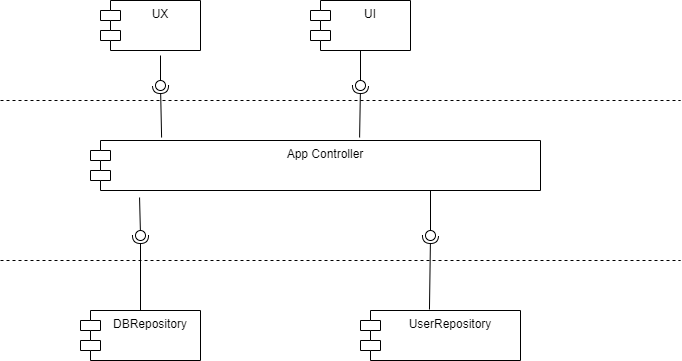

The diagram above was exported from draw.io. Its source (the exported page's mxGraphModel, read from the mxfile embedded in the PNG):
<mxGraphModel dx="1434" dy="790" grid="1" gridSize="10" guides="1" tooltips="1" connect="1" arrows="1" fold="1" page="1" pageScale="1" pageWidth="827" pageHeight="1169" background="#ffffff" math="0" shadow="0">
  <root>
    <mxCell id="0" />
    <mxCell id="1" parent="0" />
    <mxCell id="nQMDVVJq0uZEll5fPPbf-1" value="UX" style="shape=module;align=left;spacingLeft=20;align=center;verticalAlign=top;whiteSpace=wrap;html=1;" vertex="1" parent="1">
      <mxGeometry x="140" y="100" width="100" height="50" as="geometry" />
    </mxCell>
    <mxCell id="nQMDVVJq0uZEll5fPPbf-2" value="UI" style="shape=module;align=left;spacingLeft=20;align=center;verticalAlign=top;whiteSpace=wrap;html=1;" vertex="1" parent="1">
      <mxGeometry x="350" y="100" width="100" height="50" as="geometry" />
    </mxCell>
    <mxCell id="nQMDVVJq0uZEll5fPPbf-3" value="" style="endArrow=none;dashed=1;html=1;rounded=0;" edge="1" parent="1">
      <mxGeometry width="50" height="50" relative="1" as="geometry">
        <mxPoint x="40" y="200" as="sourcePoint" />
        <mxPoint x="720" y="200" as="targetPoint" />
      </mxGeometry>
    </mxCell>
    <mxCell id="nQMDVVJq0uZEll5fPPbf-4" value="App Controller" style="shape=module;align=left;spacingLeft=20;align=center;verticalAlign=top;whiteSpace=wrap;html=1;" vertex="1" parent="1">
      <mxGeometry x="130" y="240" width="450" height="50" as="geometry" />
    </mxCell>
    <mxCell id="nQMDVVJq0uZEll5fPPbf-5" value="" style="endArrow=none;dashed=1;html=1;rounded=0;" edge="1" parent="1">
      <mxGeometry width="50" height="50" relative="1" as="geometry">
        <mxPoint x="40" y="360" as="sourcePoint" />
        <mxPoint x="720" y="360" as="targetPoint" />
      </mxGeometry>
    </mxCell>
    <mxCell id="nQMDVVJq0uZEll5fPPbf-6" value="DBRepository" style="shape=module;align=left;spacingLeft=20;align=center;verticalAlign=top;whiteSpace=wrap;html=1;" vertex="1" parent="1">
      <mxGeometry x="120" y="410" width="120" height="50" as="geometry" />
    </mxCell>
    <mxCell id="nQMDVVJq0uZEll5fPPbf-7" value="UserRepository" style="shape=module;align=left;spacingLeft=20;align=center;verticalAlign=top;whiteSpace=wrap;html=1;" vertex="1" parent="1">
      <mxGeometry x="400" y="410" width="160" height="50" as="geometry" />
    </mxCell>
    <mxCell id="nQMDVVJq0uZEll5fPPbf-8" value="" style="rounded=0;orthogonalLoop=1;jettySize=auto;html=1;endArrow=halfCircle;endFill=0;endSize=6;strokeWidth=1;sketch=0;exitX=0.158;exitY=-0.06;exitDx=0;exitDy=0;exitPerimeter=0;" edge="1" target="nQMDVVJq0uZEll5fPPbf-10" parent="1" source="nQMDVVJq0uZEll5fPPbf-4">
      <mxGeometry relative="1" as="geometry">
        <mxPoint x="220" y="185" as="sourcePoint" />
      </mxGeometry>
    </mxCell>
    <mxCell id="nQMDVVJq0uZEll5fPPbf-9" value="" style="rounded=0;orthogonalLoop=1;jettySize=auto;html=1;endArrow=oval;endFill=0;sketch=0;sourcePerimeterSpacing=0;targetPerimeterSpacing=0;endSize=10;" edge="1" target="nQMDVVJq0uZEll5fPPbf-10" parent="1">
      <mxGeometry relative="1" as="geometry">
        <mxPoint x="200" y="155" as="sourcePoint" />
      </mxGeometry>
    </mxCell>
    <mxCell id="nQMDVVJq0uZEll5fPPbf-10" value="" style="ellipse;whiteSpace=wrap;html=1;align=center;aspect=fixed;fillColor=none;strokeColor=none;resizable=0;perimeter=centerPerimeter;rotatable=0;allowArrows=0;points=[];outlineConnect=1;" vertex="1" parent="1">
      <mxGeometry x="195" y="180" width="10" height="10" as="geometry" />
    </mxCell>
    <mxCell id="nQMDVVJq0uZEll5fPPbf-13" value="" style="ellipse;whiteSpace=wrap;html=1;align=center;aspect=fixed;fillColor=none;strokeColor=none;resizable=0;perimeter=centerPerimeter;rotatable=0;allowArrows=0;points=[];outlineConnect=1;" vertex="1" parent="1">
      <mxGeometry x="395" y="190" width="10" height="10" as="geometry" />
    </mxCell>
    <mxCell id="nQMDVVJq0uZEll5fPPbf-14" value="" style="rounded=0;orthogonalLoop=1;jettySize=auto;html=1;endArrow=halfCircle;endFill=0;endSize=6;strokeWidth=1;sketch=0;exitX=0.5;exitY=0;exitDx=0;exitDy=0;" edge="1" target="nQMDVVJq0uZEll5fPPbf-16" parent="1" source="nQMDVVJq0uZEll5fPPbf-6">
      <mxGeometry relative="1" as="geometry">
        <mxPoint x="200" y="335" as="sourcePoint" />
      </mxGeometry>
    </mxCell>
    <mxCell id="nQMDVVJq0uZEll5fPPbf-15" value="" style="rounded=0;orthogonalLoop=1;jettySize=auto;html=1;endArrow=oval;endFill=0;sketch=0;sourcePerimeterSpacing=0;targetPerimeterSpacing=0;endSize=10;exitX=0.109;exitY=1.14;exitDx=0;exitDy=0;exitPerimeter=0;" edge="1" target="nQMDVVJq0uZEll5fPPbf-16" parent="1" source="nQMDVVJq0uZEll5fPPbf-4">
      <mxGeometry relative="1" as="geometry">
        <mxPoint x="160" y="335" as="sourcePoint" />
      </mxGeometry>
    </mxCell>
    <mxCell id="nQMDVVJq0uZEll5fPPbf-16" value="" style="ellipse;whiteSpace=wrap;html=1;align=center;aspect=fixed;fillColor=none;strokeColor=none;resizable=0;perimeter=centerPerimeter;rotatable=0;allowArrows=0;points=[];outlineConnect=1;" vertex="1" parent="1">
      <mxGeometry x="175" y="330" width="10" height="10" as="geometry" />
    </mxCell>
    <mxCell id="nQMDVVJq0uZEll5fPPbf-17" value="" style="rounded=0;orthogonalLoop=1;jettySize=auto;html=1;endArrow=halfCircle;endFill=0;endSize=6;strokeWidth=1;sketch=0;exitX=0.431;exitY=-0.02;exitDx=0;exitDy=0;exitPerimeter=0;" edge="1" target="nQMDVVJq0uZEll5fPPbf-19" parent="1" source="nQMDVVJq0uZEll5fPPbf-7">
      <mxGeometry relative="1" as="geometry">
        <mxPoint x="490" y="335" as="sourcePoint" />
      </mxGeometry>
    </mxCell>
    <mxCell id="nQMDVVJq0uZEll5fPPbf-18" value="" style="rounded=0;orthogonalLoop=1;jettySize=auto;html=1;endArrow=oval;endFill=0;sketch=0;sourcePerimeterSpacing=0;targetPerimeterSpacing=0;endSize=10;" edge="1" target="nQMDVVJq0uZEll5fPPbf-19" parent="1">
      <mxGeometry relative="1" as="geometry">
        <mxPoint x="470" y="290" as="sourcePoint" />
      </mxGeometry>
    </mxCell>
    <mxCell id="nQMDVVJq0uZEll5fPPbf-19" value="" style="ellipse;whiteSpace=wrap;html=1;align=center;aspect=fixed;fillColor=none;strokeColor=none;resizable=0;perimeter=centerPerimeter;rotatable=0;allowArrows=0;points=[];outlineConnect=1;" vertex="1" parent="1">
      <mxGeometry x="465" y="330" width="10" height="10" as="geometry" />
    </mxCell>
    <mxCell id="nQMDVVJq0uZEll5fPPbf-20" value="" style="rounded=0;orthogonalLoop=1;jettySize=auto;html=1;endArrow=halfCircle;endFill=0;endSize=6;strokeWidth=1;sketch=0;exitX=0.598;exitY=-0.06;exitDx=0;exitDy=0;exitPerimeter=0;" edge="1" target="nQMDVVJq0uZEll5fPPbf-22" parent="1" source="nQMDVVJq0uZEll5fPPbf-4">
      <mxGeometry relative="1" as="geometry">
        <mxPoint x="420" y="185" as="sourcePoint" />
      </mxGeometry>
    </mxCell>
    <mxCell id="nQMDVVJq0uZEll5fPPbf-21" value="" style="rounded=0;orthogonalLoop=1;jettySize=auto;html=1;endArrow=oval;endFill=0;sketch=0;sourcePerimeterSpacing=0;targetPerimeterSpacing=0;endSize=10;exitX=0.5;exitY=1;exitDx=0;exitDy=0;" edge="1" target="nQMDVVJq0uZEll5fPPbf-22" parent="1" source="nQMDVVJq0uZEll5fPPbf-2">
      <mxGeometry relative="1" as="geometry">
        <mxPoint x="380" y="185" as="sourcePoint" />
      </mxGeometry>
    </mxCell>
    <mxCell id="nQMDVVJq0uZEll5fPPbf-22" value="" style="ellipse;whiteSpace=wrap;html=1;align=center;aspect=fixed;fillColor=none;strokeColor=none;resizable=0;perimeter=centerPerimeter;rotatable=0;allowArrows=0;points=[];outlineConnect=1;" vertex="1" parent="1">
      <mxGeometry x="395" y="180" width="10" height="10" as="geometry" />
    </mxCell>
  </root>
</mxGraphModel>